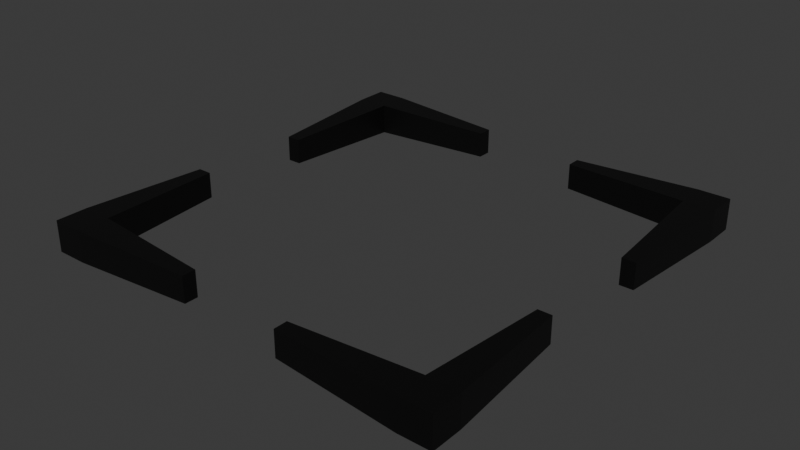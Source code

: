 # Source: CubeStation1.blend  (saved by Blender 4.2.66; exported with 4.5.12 LTS)
import bpy
from mathutils import Matrix  # noqa: F401  (used for matrix-valued properties, if any)

bpy.ops.wm.read_factory_settings(use_empty=True)
scene = bpy.context.scene
scene.name = 'Scene'

# ---- collections
col_collection = bpy.data.collections.new('Collection'); scene.collection.children.link(col_collection)

# ---- materials (node trees are filled in below, after node groups)
mat_material_001 = bpy.data.materials.new('Material.001')

# ---- material node trees
mat_material_001.use_nodes = True; mat_material_001.node_tree.nodes.clear()
_N = mat_material_001.node_tree.nodes; _L = mat_material_001.node_tree.links
n0 = _N.new('ShaderNodeBsdfPrincipled'); n0.name = 'Principled BSDF'; n0.location = (10, 300)
n0.inputs[0].default_value = (0.0, 0.0, 0.0, 1.0)
n1 = _N.new('ShaderNodeOutputMaterial'); n1.name = 'Material Output'; n1.location = (300, 300)
_L.new(n0.outputs[0], n1.inputs[0])
n1.is_active_output = True

# ---- world
world_world = bpy.data.worlds.new('World'); scene.world = world_world
world_world.use_nodes = True; world_world.node_tree.nodes.clear()
_N = world_world.node_tree.nodes; _L = world_world.node_tree.links
n0 = _N.new('ShaderNodeOutputWorld'); n0.name = 'World Output'; n0.location = (300, 300)
n1 = _N.new('ShaderNodeBackground'); n1.name = 'Background'; n1.location = (10, 300)
n1.inputs[0].default_value = (0.05088, 0.05088, 0.05088, 1.0)
_L.new(n1.outputs[0], n0.inputs[0])
n0.is_active_output = True
world_world.color = (0.05088, 0.05088, 0.05088)
world_world.sun_shadow_jitter_overblur = 0.0

# ---- meshes
me_cube = bpy.data.meshes.new('Cube')
me_cube.from_pydata([(10.06, 9.612, -0.2539), (10.06, 9.612, 1.439), (10.06, 11.31, -0.2539), (10.06, 11.31, 1.439), (11.75, 9.612, -0.2539), (11.75, 9.612, 1.439), (11.75, 11.31, -0.2539), (11.75, 11.31, 1.439), (3.269, 10.83, -0.1113), (3.269, 10.09, -0.1113), (3.269, 10.09, 1.297), (3.269, 10.83, 1.297), (10.53, 2.825, -0.1113), (10.53, 2.825, 1.297), (11.28, 2.825, 1.297), (11.28, 2.825, -0.1113), (9.612, -10.06, -0.2539), (9.612, -10.06, 1.439), (11.31, -10.06, -0.2539), (11.31, -10.06, 1.439), (9.612, -11.75, -0.2539), (9.612, -11.75, 1.439), (11.31, -11.75, -0.2539), (11.31, -11.75, 1.439), (10.83, -3.269, -0.1113), (10.09, -3.269, -0.1113), (10.09, -3.269, 1.297), (10.83, -3.269, 1.297), (2.825, -10.53, -0.1113), (2.825, -10.53, 1.297), (2.825, -11.28, 1.297), (2.825, -11.28, -0.1113), (-10.06, -9.612, -0.2539), (-10.06, -9.612, 1.439), (-10.06, -11.31, -0.2539), (-10.06, -11.31, 1.439), (-11.75, -9.612, -0.2539), (-11.75, -9.612, 1.439), (-11.75, -11.31, -0.2539), (-11.75, -11.31, 1.439), (-3.269, -10.83, -0.1113), (-3.269, -10.09, -0.1113), (-3.269, -10.09, 1.297), (-3.269, -10.83, 1.297), (-10.53, -2.825, -0.1113), (-10.53, -2.825, 1.297), (-11.28, -2.825, 1.297), (-11.28, -2.825, -0.1113), (-9.612, 10.06, -0.2539), (-9.612, 10.06, 1.439), (-11.31, 10.06, -0.2539), (-11.31, 10.06, 1.439), (-9.612, 11.75, -0.2539), (-9.612, 11.75, 1.439), (-11.31, 11.75, -0.2539), (-11.31, 11.75, 1.439), (-10.83, 3.269, -0.1113), (-10.09, 3.269, -0.1113), (-10.09, 3.269, 1.297), (-10.83, 3.269, 1.297), (-2.825, 10.53, -0.1113), (-2.825, 10.53, 1.297), (-2.825, 11.28, 1.297), (-2.825, 11.28, -0.1113)], [], [(1, 3, 11, 10), (2, 3, 7, 6), (6, 7, 5, 4), (5, 1, 13, 14), (2, 6, 4, 0), (7, 3, 1, 5), (9, 10, 11, 8), (2, 0, 9, 8), (3, 2, 8, 11), (0, 1, 10, 9), (15, 14, 13, 12), (4, 5, 14, 15), (1, 0, 12, 13), (0, 4, 15, 12), (17, 19, 27, 26), (18, 19, 23, 22), (22, 23, 21, 20), (21, 17, 29, 30), (18, 22, 20, 16), (23, 19, 17, 21), (25, 26, 27, 24), (18, 16, 25, 24), (19, 18, 24, 27), (16, 17, 26, 25), (31, 30, 29, 28), (20, 21, 30, 31), (17, 16, 28, 29), (16, 20, 31, 28), (33, 35, 43, 42), (34, 35, 39, 38), (38, 39, 37, 36), (37, 33, 45, 46), (34, 38, 36, 32), (39, 35, 33, 37), (41, 42, 43, 40), (34, 32, 41, 40), (35, 34, 40, 43), (32, 33, 42, 41), (47, 46, 45, 44), (36, 37, 46, 47), (33, 32, 44, 45), (32, 36, 47, 44), (49, 51, 59, 58), (50, 51, 55, 54), (54, 55, 53, 52), (53, 49, 61, 62), (50, 54, 52, 48), (55, 51, 49, 53), (57, 58, 59, 56), (50, 48, 57, 56), (51, 50, 56, 59), (48, 49, 58, 57), (63, 62, 61, 60), (52, 53, 62, 63), (49, 48, 60, 61), (48, 52, 63, 60)])
_uv = me_cube.uv_layers.new(name='UVMap')
_uv.uv.foreach_set('vector', [0.875, 0.75, 0.875, 0.5, 0.875, 0.5, 0.875, 0.75, 0.375, 0.25, 0.625, 0.25, 0.625, 0.5, 0.375, 0.5, 0.375, 0.5, 0.625, 0.5, 0.625, 0.75, 0.375, 0.75, 0.625, 0.75, 0.875, 0.75, 0.875, 0.75, 0.625, 0.75, 0.125, 0.5, 0.375, 0.5, 0.375, 0.75, 0.125, 0.75, 0.625, 0.5, 0.875, 0.5, 0.875, 0.75, 0.625, 0.75, 0.375, 0.0, 0.625, 0.0, 0.625, 0.25, 0.375, 0.25, 0.125, 0.5, 0.125, 0.75, 0.125, 0.75, 0.125, 0.5, 0.625, 0.25, 0.375, 0.25, 0.375, 0.25, 0.625, 0.25, 0.375, 1.0, 0.625, 1.0, 0.625, 1.0, 0.375, 1.0, 0.375, 0.75, 0.625, 0.75, 0.625, 1.0, 0.375, 1.0, 0.375, 0.75, 0.625, 0.75, 0.625, 0.75, 0.375, 0.75, 0.625, 1.0, 0.375, 1.0, 0.375, 1.0, 0.625, 1.0, 0.125, 0.75, 0.375, 0.75, 0.375, 0.75, 0.125, 0.75, 0.875, 0.75, 0.875, 0.5, 0.875, 0.5, 0.875, 0.75, 0.375, 0.25, 0.625, 0.25, 0.625, 0.5, 0.375, 0.5, 0.375, 0.5, 0.625, 0.5, 0.625, 0.75, 0.375, 0.75, 0.625, 0.75, 0.875, 0.75, 0.875, 0.75, 0.625, 0.75, 0.125, 0.5, 0.375, 0.5, 0.375, 0.75, 0.125, 0.75, 0.625, 0.5, 0.875, 0.5, 0.875, 0.75, 0.625, 0.75, 0.375, 0.0, 0.625, 0.0, 0.625, 0.25, 0.375, 0.25, 0.125, 0.5, 0.125, 0.75, 0.125, 0.75, 0.125, 0.5, 0.625, 0.25, 0.375, 0.25, 0.375, 0.25, 0.625, 0.25, 0.375, 1.0, 0.625, 1.0, 0.625, 1.0, 0.375, 1.0, 0.375, 0.75, 0.625, 0.75, 0.625, 1.0, 0.375, 1.0, 0.375, 0.75, 0.625, 0.75, 0.625, 0.75, 0.375, 0.75, 0.625, 1.0, 0.375, 1.0, 0.375, 1.0, 0.625, 1.0, 0.125, 0.75, 0.375, 0.75, 0.375, 0.75, 0.125, 0.75, 0.875, 0.75, 0.875, 0.5, 0.875, 0.5, 0.875, 0.75, 0.375, 0.25, 0.625, 0.25, 0.625, 0.5, 0.375, 0.5, 0.375, 0.5, 0.625, 0.5, 0.625, 0.75, 0.375, 0.75, 0.625, 0.75, 0.875, 0.75, 0.875, 0.75, 0.625, 0.75, 0.125, 0.5, 0.375, 0.5, 0.375, 0.75, 0.125, 0.75, 0.625, 0.5, 0.875, 0.5, 0.875, 0.75, 0.625, 0.75, 0.375, 0.0, 0.625, 0.0, 0.625, 0.25, 0.375, 0.25, 0.125, 0.5, 0.125, 0.75, 0.125, 0.75, 0.125, 0.5, 0.625, 0.25, 0.375, 0.25, 0.375, 0.25, 0.625, 0.25, 0.375, 1.0, 0.625, 1.0, 0.625, 1.0, 0.375, 1.0, 0.375, 0.75, 0.625, 0.75, 0.625, 1.0, 0.375, 1.0, 0.375, 0.75, 0.625, 0.75, 0.625, 0.75, 0.375, 0.75, 0.625, 1.0, 0.375, 1.0, 0.375, 1.0, 0.625, 1.0, 0.125, 0.75, 0.375, 0.75, 0.375, 0.75, 0.125, 0.75, 0.875, 0.75, 0.875, 0.5, 0.875, 0.5, 0.875, 0.75, 0.375, 0.25, 0.625, 0.25, 0.625, 0.5, 0.375, 0.5, 0.375, 0.5, 0.625, 0.5, 0.625, 0.75, 0.375, 0.75, 0.625, 0.75, 0.875, 0.75, 0.875, 0.75, 0.625, 0.75, 0.125, 0.5, 0.375, 0.5, 0.375, 0.75, 0.125, 0.75, 0.625, 0.5, 0.875, 0.5, 0.875, 0.75, 0.625, 0.75, 0.375, 0.0, 0.625, 0.0, 0.625, 0.25, 0.375, 0.25, 0.125, 0.5, 0.125, 0.75, 0.125, 0.75, 0.125, 0.5, 0.625, 0.25, 0.375, 0.25, 0.375, 0.25, 0.625, 0.25, 0.375, 1.0, 0.625, 1.0, 0.625, 1.0, 0.375, 1.0, 0.375, 0.75, 0.625, 0.75, 0.625, 1.0, 0.375, 1.0, 0.375, 0.75, 0.625, 0.75, 0.625, 0.75, 0.375, 0.75, 0.625, 1.0, 0.375, 1.0, 0.375, 1.0, 0.625, 1.0, 0.125, 0.75, 0.375, 0.75, 0.375, 0.75, 0.125, 0.75])
me_cube.materials.append(mat_material_001)
me_cube.update()

# ---- objects
ob_cube = bpy.data.objects.new('Cube', me_cube)

# ---- transforms, parenting, visibility, modifiers, constraints
ob_cube.location = (3.107e-08, -4.768e-07, 0.09305)
ob_cube.scale = (0.06978, 0.06978, 0.06978)

# ---- collection membership
col_collection.objects.link(ob_cube)

# ---- scene / render settings (as saved in the file)
scene.frame_start = 1; scene.frame_end = 250; scene.frame_set(4)
scene.render.engine = 'BLENDER_EEVEE_NEXT'
bpy.context.view_layer.update()

# ---- added for rendering (the .blend has no active camera and no usable light): camera, sun
cam_auto = bpy.data.cameras.new('AutoCamera')
cam_auto.lens = 50.0
cam_auto.sensor_width = 36.0
cam_auto.clip_end = 1000.0
ob_auto_camera = bpy.data.objects.new('AutoCamera', cam_auto)
scene.collection.objects.link(ob_auto_camera)
ob_auto_camera.location = (2.14881, -2.57857, 1.85346)
ob_auto_camera.rotation_euler = (1.09748, -7.21219e-08, 0.694738)
scene.camera = ob_auto_camera
light_auto_sun = bpy.data.lights.new('AutoSun', 'SUN')
light_auto_sun.energy = 3.0
light_auto_sun.angle = 0.0523599
ob_auto_sun = bpy.data.objects.new('AutoSun', light_auto_sun)
scene.collection.objects.link(ob_auto_sun)
ob_auto_sun.rotation_euler = (0.872665, 0.174533, 0.523599)
bpy.context.view_layer.update()
